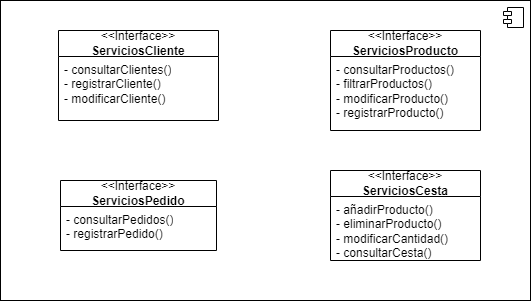

The diagram above was exported from draw.io. Its source (the exported page's mxGraphModel, read from the mxfile embedded in the PNG):
<mxGraphModel dx="1062" dy="671" grid="1" gridSize="10" guides="1" tooltips="1" connect="1" arrows="1" fold="1" page="1" pageScale="1" pageWidth="827" pageHeight="1169" math="0" shadow="0">
  <root>
    <mxCell id="0" />
    <mxCell id="1" parent="0" />
    <mxCell id="dxAVhk91egHIy3m5AfyL-1" value="" style="html=1;dropTarget=0;whiteSpace=wrap;" vertex="1" parent="1">
      <mxGeometry x="140" y="150" width="530" height="300" as="geometry" />
    </mxCell>
    <mxCell id="dxAVhk91egHIy3m5AfyL-2" value="" style="shape=module;jettyWidth=8;jettyHeight=4;" vertex="1" parent="dxAVhk91egHIy3m5AfyL-1">
      <mxGeometry x="1" width="20" height="20" relative="1" as="geometry">
        <mxPoint x="-27" y="7" as="offset" />
      </mxGeometry>
    </mxCell>
    <mxCell id="dxAVhk91egHIy3m5AfyL-3" value="&amp;lt;&amp;lt;Interface&amp;gt;&amp;gt;&lt;div&gt;&lt;b&gt;ServiciosCliente&lt;/b&gt;&lt;/div&gt;" style="swimlane;fontStyle=0;childLayout=stackLayout;horizontal=1;startSize=26;fillColor=none;horizontalStack=0;resizeParent=1;resizeParentMax=0;resizeLast=0;collapsible=1;marginBottom=0;whiteSpace=wrap;html=1;" vertex="1" parent="1">
      <mxGeometry x="198" y="180" width="160" height="90" as="geometry" />
    </mxCell>
    <mxCell id="dxAVhk91egHIy3m5AfyL-4" value="- &lt;span class=&quot;hljs-built_in&quot;&gt;consultarClientes&lt;/span&gt;()&lt;br&gt;- &lt;span class=&quot;hljs-built_in&quot;&gt;registrarCliente&lt;/span&gt;()&lt;br&gt;- &lt;span class=&quot;hljs-built_in&quot;&gt;modificarCliente&lt;/span&gt;()" style="text;strokeColor=none;fillColor=none;align=left;verticalAlign=top;spacingLeft=4;spacingRight=4;overflow=hidden;rotatable=0;points=[[0,0.5],[1,0.5]];portConstraint=eastwest;whiteSpace=wrap;html=1;" vertex="1" parent="dxAVhk91egHIy3m5AfyL-3">
      <mxGeometry y="26" width="160" height="64" as="geometry" />
    </mxCell>
    <mxCell id="dxAVhk91egHIy3m5AfyL-7" value="&amp;lt;&amp;lt;Interface&amp;gt;&amp;gt;&lt;div&gt;&lt;b&gt;ServiciosProducto&lt;/b&gt;&lt;/div&gt;" style="swimlane;fontStyle=0;childLayout=stackLayout;horizontal=1;startSize=26;fillColor=none;horizontalStack=0;resizeParent=1;resizeParentMax=0;resizeLast=0;collapsible=1;marginBottom=0;whiteSpace=wrap;html=1;" vertex="1" parent="1">
      <mxGeometry x="470" y="180" width="150" height="100" as="geometry" />
    </mxCell>
    <mxCell id="dxAVhk91egHIy3m5AfyL-8" value="- &lt;span class=&quot;hljs-built_in&quot;&gt;consultarProductos&lt;/span&gt;()&lt;br&gt;- &lt;span class=&quot;hljs-built_in&quot;&gt;filtrarProductos&lt;/span&gt;()&lt;br&gt;- &lt;span class=&quot;hljs-built_in&quot;&gt;modificarProducto&lt;/span&gt;()&lt;br&gt;- &lt;span class=&quot;hljs-built_in&quot;&gt;registrarProducto&lt;/span&gt;()" style="text;strokeColor=none;fillColor=none;align=left;verticalAlign=top;spacingLeft=4;spacingRight=4;overflow=hidden;rotatable=0;points=[[0,0.5],[1,0.5]];portConstraint=eastwest;whiteSpace=wrap;html=1;" vertex="1" parent="dxAVhk91egHIy3m5AfyL-7">
      <mxGeometry y="26" width="150" height="74" as="geometry" />
    </mxCell>
    <mxCell id="dxAVhk91egHIy3m5AfyL-11" value="&amp;lt;&amp;lt;Interface&amp;gt;&amp;gt;&lt;div&gt;&lt;b&gt;ServiciosCesta&lt;/b&gt;&lt;/div&gt;" style="swimlane;fontStyle=0;childLayout=stackLayout;horizontal=1;startSize=26;fillColor=none;horizontalStack=0;resizeParent=1;resizeParentMax=0;resizeLast=0;collapsible=1;marginBottom=0;whiteSpace=wrap;html=1;" vertex="1" parent="1">
      <mxGeometry x="470" y="320" width="150" height="90" as="geometry" />
    </mxCell>
    <mxCell id="dxAVhk91egHIy3m5AfyL-12" value="- &lt;span class=&quot;hljs-selector-tag&quot;&gt;a&lt;/span&gt;ñ&lt;span class=&quot;hljs-built_in&quot;&gt;adirProducto&lt;/span&gt;()&lt;br/&gt;- &lt;span class=&quot;hljs-built_in&quot;&gt;eliminarProducto&lt;/span&gt;()&lt;br/&gt;- &lt;span class=&quot;hljs-built_in&quot;&gt;modificarCantidad&lt;/span&gt;()&lt;br/&gt;- &lt;span class=&quot;hljs-built_in&quot;&gt;consultarCesta&lt;/span&gt;()" style="text;strokeColor=none;fillColor=none;align=left;verticalAlign=top;spacingLeft=4;spacingRight=4;overflow=hidden;rotatable=0;points=[[0,0.5],[1,0.5]];portConstraint=eastwest;whiteSpace=wrap;html=1;" vertex="1" parent="dxAVhk91egHIy3m5AfyL-11">
      <mxGeometry y="26" width="150" height="64" as="geometry" />
    </mxCell>
    <mxCell id="dxAVhk91egHIy3m5AfyL-19" value="&amp;lt;&amp;lt;Interface&amp;gt;&amp;gt;&lt;div&gt;&lt;b&gt;ServiciosPedido&lt;/b&gt;&lt;/div&gt;" style="swimlane;fontStyle=0;childLayout=stackLayout;horizontal=1;startSize=26;fillColor=none;horizontalStack=0;resizeParent=1;resizeParentMax=0;resizeLast=0;collapsible=1;marginBottom=0;whiteSpace=wrap;html=1;" vertex="1" parent="1">
      <mxGeometry x="200" y="330" width="156" height="70" as="geometry" />
    </mxCell>
    <mxCell id="dxAVhk91egHIy3m5AfyL-20" value="&lt;div&gt;&lt;span style=&quot;background-color: initial;&quot;&gt;- consultarPedidos()&lt;/span&gt;&lt;/div&gt;&lt;div&gt;- registrarPedido()&lt;/div&gt;&lt;div&gt;&lt;br&gt;&lt;/div&gt;&lt;div&gt;&lt;br&gt;&lt;/div&gt;" style="text;strokeColor=none;fillColor=none;align=left;verticalAlign=top;spacingLeft=4;spacingRight=4;overflow=hidden;rotatable=0;points=[[0,0.5],[1,0.5]];portConstraint=eastwest;whiteSpace=wrap;html=1;" vertex="1" parent="dxAVhk91egHIy3m5AfyL-19">
      <mxGeometry y="26" width="156" height="44" as="geometry" />
    </mxCell>
  </root>
</mxGraphModel>